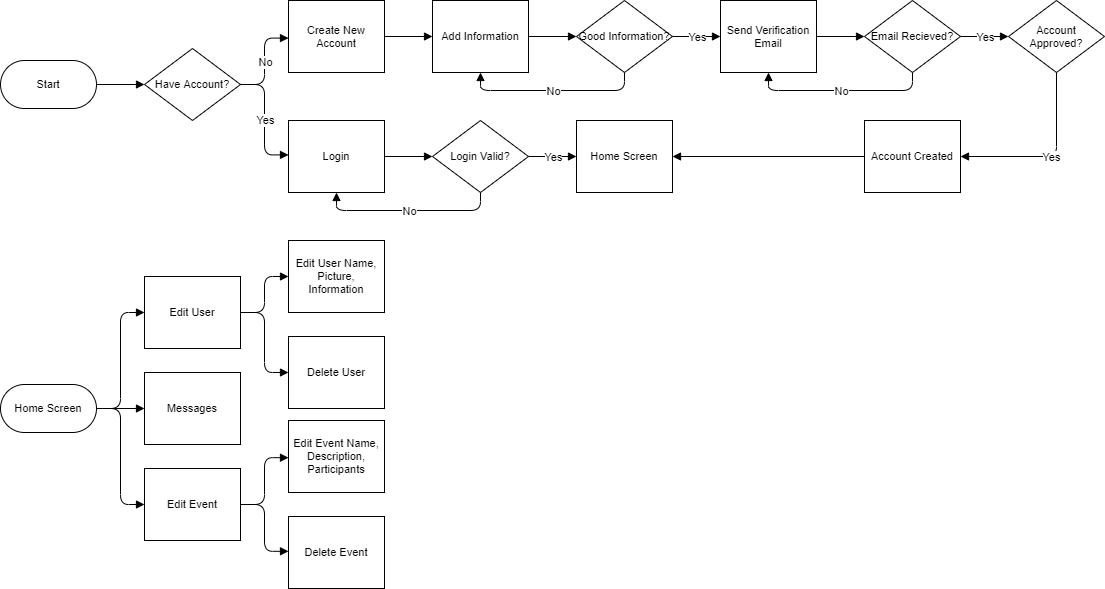

The diagram above was exported from draw.io. Its source (the exported page's mxGraphModel, read from the mxfile embedded in the PNG):
<mxGraphModel dx="1028" dy="673" grid="1" gridSize="10" guides="1" tooltips="1" connect="1" arrows="1" fold="1" page="1" pageScale="1" pageWidth="850" pageHeight="1100" math="0" shadow="0">
  <root>
    <mxCell id="0" />
    <mxCell id="1" parent="0" />
    <UserObject label="Start" lucidchartObjectId="1.1bk9WB3V4x" id="CHFM1SP-YuWrqrYThPF6-1">
      <mxCell style="html=1;whiteSpace=wrap;rounded=1;arcSize=50;fontSize=11;fontColor=#000000;spacing=3;strokeOpacity=100;" parent="1" vertex="1">
        <mxGeometry x="80" y="310" width="96" height="48" as="geometry" />
      </mxCell>
    </UserObject>
    <UserObject label="Have Account?" lucidchartObjectId="c~1baCrvXykh" id="CHFM1SP-YuWrqrYThPF6-2">
      <mxCell style="html=1;whiteSpace=wrap;rhombus;fontSize=11;fontColor=#000000;spacing=3;strokeOpacity=100;" parent="1" vertex="1">
        <mxGeometry x="224" y="298" width="96" height="72" as="geometry" />
      </mxCell>
    </UserObject>
    <UserObject label="Create New Account" lucidchartObjectId="i~1b_a0xyt3g" id="CHFM1SP-YuWrqrYThPF6-3">
      <mxCell style="html=1;whiteSpace=wrap;;fontSize=11;fontColor=#000000;spacing=3;strokeOpacity=100;" parent="1" vertex="1">
        <mxGeometry x="368" y="250" width="96" height="72" as="geometry" />
      </mxCell>
    </UserObject>
    <UserObject label="Login" lucidchartObjectId="m~1b1ZP.etgb" id="CHFM1SP-YuWrqrYThPF6-4">
      <mxCell style="html=1;whiteSpace=wrap;;fontSize=11;fontColor=#000000;spacing=3;strokeOpacity=100;" parent="1" vertex="1">
        <mxGeometry x="368" y="370" width="96" height="72" as="geometry" />
      </mxCell>
    </UserObject>
    <UserObject label="Add Information" lucidchartObjectId="A~1bQHm0o0zE" id="CHFM1SP-YuWrqrYThPF6-5">
      <mxCell style="html=1;whiteSpace=wrap;;fontSize=11;fontColor=#000000;spacing=3;strokeOpacity=100;" parent="1" vertex="1">
        <mxGeometry x="512" y="250" width="96" height="72" as="geometry" />
      </mxCell>
    </UserObject>
    <UserObject label="Send Verification Email" lucidchartObjectId="E~1b0LF.vWYC" id="CHFM1SP-YuWrqrYThPF6-6">
      <mxCell style="html=1;whiteSpace=wrap;;fontSize=11;fontColor=#000000;spacing=3;strokeOpacity=100;" parent="1" vertex="1">
        <mxGeometry x="800" y="250" width="96" height="72" as="geometry" />
      </mxCell>
    </UserObject>
    <UserObject label="Email Recieved?" lucidchartObjectId="H~1b8fXt2EtN" id="CHFM1SP-YuWrqrYThPF6-7">
      <mxCell style="html=1;whiteSpace=wrap;rhombus;fontSize=11;fontColor=#000000;spacing=3;strokeOpacity=100;" parent="1" vertex="1">
        <mxGeometry x="944" y="250" width="96" height="72" as="geometry" />
      </mxCell>
    </UserObject>
    <UserObject label="Account Approved?" lucidchartObjectId="M~1bH6u-8atX" id="CHFM1SP-YuWrqrYThPF6-8">
      <mxCell style="html=1;whiteSpace=wrap;rhombus;fontSize=11;fontColor=#000000;spacing=3;strokeOpacity=100;" parent="1" vertex="1">
        <mxGeometry x="1088" y="250" width="96" height="72" as="geometry" />
      </mxCell>
    </UserObject>
    <UserObject label="Account Created" lucidchartObjectId="Q~1bGD_3BTxZ" id="CHFM1SP-YuWrqrYThPF6-9">
      <mxCell style="html=1;whiteSpace=wrap;;fontSize=11;fontColor=#000000;spacing=3;strokeOpacity=100;" parent="1" vertex="1">
        <mxGeometry x="944" y="370" width="96" height="72" as="geometry" />
      </mxCell>
    </UserObject>
    <UserObject label="Login Valid?" lucidchartObjectId="Y~1bFB8YK1VS" id="CHFM1SP-YuWrqrYThPF6-10">
      <mxCell style="html=1;whiteSpace=wrap;rhombus;fontSize=11;fontColor=#000000;spacing=3;strokeOpacity=100;" parent="1" vertex="1">
        <mxGeometry x="512" y="370" width="96" height="72" as="geometry" />
      </mxCell>
    </UserObject>
    <UserObject label="Home Screen" lucidchartObjectId="2~1bAWl~kthP" id="CHFM1SP-YuWrqrYThPF6-11">
      <mxCell style="html=1;whiteSpace=wrap;;fontSize=11;fontColor=#000000;spacing=3;strokeOpacity=100;" parent="1" vertex="1">
        <mxGeometry x="656" y="370" width="96" height="72" as="geometry" />
      </mxCell>
    </UserObject>
    <UserObject label="" lucidchartObjectId="ba2bU8mQ1Un-" id="CHFM1SP-YuWrqrYThPF6-12">
      <mxCell style="html=1;jettySize=18;fontSize=11;strokeOpacity=100;rounded=1;arcSize=20;edgeStyle=orthogonalEdgeStyle;startArrow=none;;endArrow=block;endFill=1;;exitX=-0.00625;exitY=0.5;exitPerimeter=1;entryX=1.00625;entryY=0.5;entryPerimeter=1;" parent="1" source="CHFM1SP-YuWrqrYThPF6-9" target="CHFM1SP-YuWrqrYThPF6-11" edge="1">
        <mxGeometry width="100" height="100" relative="1" as="geometry">
          <Array as="points" />
        </mxGeometry>
      </mxCell>
    </UserObject>
    <UserObject label="" lucidchartObjectId="ha2b04a9cOIl" id="CHFM1SP-YuWrqrYThPF6-13">
      <mxCell style="html=1;jettySize=18;fontSize=11;fontColor=#000000;strokeOpacity=100;rounded=1;arcSize=20;edgeStyle=orthogonalEdgeStyle;startArrow=none;;endArrow=block;endFill=1;;exitX=1.0104166666666672;exitY=0.5;exitPerimeter=1;entryX=-0.00625;entryY=0.5;entryPerimeter=1;" parent="1" source="CHFM1SP-YuWrqrYThPF6-10" target="CHFM1SP-YuWrqrYThPF6-11" edge="1">
        <mxGeometry width="100" height="100" relative="1" as="geometry">
          <Array as="points" />
        </mxGeometry>
      </mxCell>
    </UserObject>
    <mxCell id="CHFM1SP-YuWrqrYThPF6-14" value="Yes" style="text;html=1;resizable=0;labelBackgroundColor=#ffffff;align=center;verticalAlign=middle;fontColor=#000000;;fontSize=11;" parent="CHFM1SP-YuWrqrYThPF6-13" vertex="1">
      <mxGeometry relative="1" as="geometry" />
    </mxCell>
    <UserObject label="" lucidchartObjectId="na2bwS0Qc.if" id="CHFM1SP-YuWrqrYThPF6-15">
      <mxCell style="html=1;jettySize=18;fontSize=11;strokeOpacity=100;rounded=1;arcSize=20;edgeStyle=orthogonalEdgeStyle;startArrow=none;;endArrow=block;endFill=1;;exitX=1.00625;exitY=0.5;exitPerimeter=1;entryX=-0.01041666666666643;entryY=0.5;entryPerimeter=1;" parent="1" source="CHFM1SP-YuWrqrYThPF6-4" target="CHFM1SP-YuWrqrYThPF6-10" edge="1">
        <mxGeometry width="100" height="100" relative="1" as="geometry">
          <Array as="points" />
        </mxGeometry>
      </mxCell>
    </UserObject>
    <UserObject label="" lucidchartObjectId="qa2b0HrWayg-" id="CHFM1SP-YuWrqrYThPF6-16">
      <mxCell style="html=1;jettySize=18;fontSize=11;fontColor=#000000;strokeOpacity=100;rounded=1;arcSize=20;edgeStyle=orthogonalEdgeStyle;startArrow=none;;endArrow=block;endFill=1;;exitX=0.5;exitY=1.0104166666666667;exitPerimeter=1;entryX=0.5;entryY=1.0083333333333333;entryPerimeter=1;" parent="1" source="CHFM1SP-YuWrqrYThPF6-10" target="CHFM1SP-YuWrqrYThPF6-4" edge="1">
        <mxGeometry width="100" height="100" relative="1" as="geometry">
          <Array as="points" />
        </mxGeometry>
      </mxCell>
    </UserObject>
    <mxCell id="CHFM1SP-YuWrqrYThPF6-17" value="No" style="text;html=1;resizable=0;labelBackgroundColor=#ffffff;align=center;verticalAlign=middle;fontColor=#000000;;fontSize=11;" parent="CHFM1SP-YuWrqrYThPF6-16" vertex="1">
      <mxGeometry relative="1" as="geometry" />
    </mxCell>
    <UserObject label="" lucidchartObjectId="La2blVr1XadO" id="CHFM1SP-YuWrqrYThPF6-18">
      <mxCell style="html=1;jettySize=18;fontSize=11;fontColor=#000000;strokeOpacity=100;rounded=1;arcSize=20;edgeStyle=orthogonalEdgeStyle;startArrow=none;;endArrow=block;endFill=1;;exitX=1.0104166666666665;exitY=0.5;exitPerimeter=1;entryX=-0.00625;entryY=0.477777777777779;entryPerimeter=1;" parent="1" source="CHFM1SP-YuWrqrYThPF6-2" target="CHFM1SP-YuWrqrYThPF6-4" edge="1">
        <mxGeometry width="100" height="100" relative="1" as="geometry">
          <Array as="points" />
        </mxGeometry>
      </mxCell>
    </UserObject>
    <mxCell id="CHFM1SP-YuWrqrYThPF6-19" value="Yes" style="text;html=1;resizable=0;labelBackgroundColor=#ffffff;align=center;verticalAlign=middle;fontColor=#000000;;fontSize=11;" parent="CHFM1SP-YuWrqrYThPF6-18" vertex="1">
      <mxGeometry relative="1" as="geometry" />
    </mxCell>
    <UserObject label="" lucidchartObjectId="Oa2bTzNY1OYM" id="CHFM1SP-YuWrqrYThPF6-20">
      <mxCell style="html=1;jettySize=18;fontSize=11;fontColor=#000000;strokeOpacity=100;rounded=1;arcSize=20;edgeStyle=orthogonalEdgeStyle;startArrow=none;;endArrow=block;endFill=1;;exitX=1.0104166666666665;exitY=0.5;exitPerimeter=1;entryX=-0.00625;entryY=0.5222222222222209;entryPerimeter=1;" parent="1" source="CHFM1SP-YuWrqrYThPF6-2" target="CHFM1SP-YuWrqrYThPF6-3" edge="1">
        <mxGeometry width="100" height="100" relative="1" as="geometry">
          <Array as="points" />
        </mxGeometry>
      </mxCell>
    </UserObject>
    <mxCell id="CHFM1SP-YuWrqrYThPF6-21" value="No" style="text;html=1;resizable=0;labelBackgroundColor=#ffffff;align=center;verticalAlign=middle;fontColor=#000000;;fontSize=11;" parent="CHFM1SP-YuWrqrYThPF6-20" vertex="1">
      <mxGeometry relative="1" as="geometry" />
    </mxCell>
    <UserObject label="" lucidchartObjectId="Sa2bIqqODd5t" id="CHFM1SP-YuWrqrYThPF6-22">
      <mxCell style="html=1;jettySize=18;fontSize=11;strokeOpacity=100;rounded=1;arcSize=20;edgeStyle=orthogonalEdgeStyle;startArrow=none;;endArrow=block;endFill=1;;exitX=1.0062538888657973;exitY=0.5;exitPerimeter=1;entryX=-0.010416666666666786;entryY=0.5;entryPerimeter=1;" parent="1" source="CHFM1SP-YuWrqrYThPF6-1" target="CHFM1SP-YuWrqrYThPF6-2" edge="1">
        <mxGeometry width="100" height="100" relative="1" as="geometry">
          <Array as="points" />
        </mxGeometry>
      </mxCell>
    </UserObject>
    <UserObject label="" lucidchartObjectId="Xa2b2WbUsqOm" id="CHFM1SP-YuWrqrYThPF6-23">
      <mxCell style="html=1;jettySize=18;fontSize=11;strokeOpacity=100;rounded=1;arcSize=20;edgeStyle=orthogonalEdgeStyle;startArrow=none;;endArrow=block;endFill=1;;exitX=1.00625;exitY=0.5;exitPerimeter=1;entryX=-0.00625;entryY=0.5;entryPerimeter=1;" parent="1" source="CHFM1SP-YuWrqrYThPF6-3" target="CHFM1SP-YuWrqrYThPF6-5" edge="1">
        <mxGeometry width="100" height="100" relative="1" as="geometry">
          <Array as="points" />
        </mxGeometry>
      </mxCell>
    </UserObject>
    <UserObject label="" lucidchartObjectId="0a2bg~st7zzM" id="CHFM1SP-YuWrqrYThPF6-24">
      <mxCell style="html=1;jettySize=18;fontSize=11;strokeOpacity=100;rounded=1;arcSize=20;edgeStyle=orthogonalEdgeStyle;startArrow=none;;endArrow=block;endFill=1;;exitX=1.00625;exitY=0.5;exitPerimeter=1;entryX=-0.01041666666666714;entryY=0.5;entryPerimeter=1;" parent="1" source="CHFM1SP-YuWrqrYThPF6-6" target="CHFM1SP-YuWrqrYThPF6-7" edge="1">
        <mxGeometry width="100" height="100" relative="1" as="geometry">
          <Array as="points" />
        </mxGeometry>
      </mxCell>
    </UserObject>
    <UserObject label="" lucidchartObjectId="3a2bLNEi571o" id="CHFM1SP-YuWrqrYThPF6-25">
      <mxCell style="html=1;jettySize=18;fontSize=11;fontColor=#000000;strokeOpacity=100;rounded=1;arcSize=20;edgeStyle=orthogonalEdgeStyle;startArrow=none;;endArrow=block;endFill=1;;exitX=1.0104166666666672;exitY=0.5;exitPerimeter=1;entryX=-0.01041666666666714;entryY=0.5;entryPerimeter=1;" parent="1" source="CHFM1SP-YuWrqrYThPF6-7" target="CHFM1SP-YuWrqrYThPF6-8" edge="1">
        <mxGeometry width="100" height="100" relative="1" as="geometry">
          <Array as="points" />
        </mxGeometry>
      </mxCell>
    </UserObject>
    <mxCell id="CHFM1SP-YuWrqrYThPF6-26" value="Yes" style="text;html=1;resizable=0;labelBackgroundColor=#ffffff;align=center;verticalAlign=middle;fontColor=#000000;;fontSize=11;" parent="CHFM1SP-YuWrqrYThPF6-25" vertex="1">
      <mxGeometry relative="1" as="geometry" />
    </mxCell>
    <UserObject label="" lucidchartObjectId="hc2bNtjZfShi" id="CHFM1SP-YuWrqrYThPF6-27">
      <mxCell style="html=1;jettySize=18;fontSize=11;fontColor=#000000;strokeOpacity=100;rounded=1;arcSize=20;edgeStyle=orthogonalEdgeStyle;startArrow=none;;endArrow=block;endFill=1;;exitX=0.5;exitY=1.0104166666666667;exitPerimeter=1;entryX=0.5;entryY=1.0083333333333333;entryPerimeter=1;" parent="1" source="CHFM1SP-YuWrqrYThPF6-7" target="CHFM1SP-YuWrqrYThPF6-6" edge="1">
        <mxGeometry width="100" height="100" relative="1" as="geometry">
          <Array as="points" />
        </mxGeometry>
      </mxCell>
    </UserObject>
    <mxCell id="CHFM1SP-YuWrqrYThPF6-28" value="No" style="text;html=1;resizable=0;labelBackgroundColor=#ffffff;align=center;verticalAlign=middle;fontColor=#000000;;fontSize=11;" parent="CHFM1SP-YuWrqrYThPF6-27" vertex="1">
      <mxGeometry relative="1" as="geometry" />
    </mxCell>
    <UserObject label="Good Information?" lucidchartObjectId="Md2bQeDUyOrg" id="CHFM1SP-YuWrqrYThPF6-29">
      <mxCell style="html=1;whiteSpace=wrap;rhombus;fontSize=11;fontColor=#000000;spacing=3;strokeOpacity=100;" parent="1" vertex="1">
        <mxGeometry x="656" y="250" width="96" height="72" as="geometry" />
      </mxCell>
    </UserObject>
    <UserObject label="" lucidchartObjectId="4d2bN3sDQkJ5" id="CHFM1SP-YuWrqrYThPF6-30">
      <mxCell style="html=1;jettySize=18;fontSize=11;fontColor=#000000;strokeOpacity=100;rounded=1;arcSize=20;edgeStyle=orthogonalEdgeStyle;startArrow=none;;endArrow=block;endFill=1;;exitX=0.5;exitY=1.0104166666666667;exitPerimeter=1;entryX=1.00625;entryY=0.5;entryPerimeter=1;" parent="1" source="CHFM1SP-YuWrqrYThPF6-8" target="CHFM1SP-YuWrqrYThPF6-9" edge="1">
        <mxGeometry width="100" height="100" relative="1" as="geometry">
          <Array as="points" />
        </mxGeometry>
      </mxCell>
    </UserObject>
    <mxCell id="CHFM1SP-YuWrqrYThPF6-31" value="Yes" style="text;html=1;resizable=0;labelBackgroundColor=#ffffff;align=center;verticalAlign=middle;fontColor=#000000;;fontSize=11;" parent="CHFM1SP-YuWrqrYThPF6-30" vertex="1">
      <mxGeometry relative="1" as="geometry" />
    </mxCell>
    <UserObject label="" lucidchartObjectId="-d2bcR_f9V5k" id="CHFM1SP-YuWrqrYThPF6-32">
      <mxCell style="html=1;jettySize=18;fontSize=11;strokeOpacity=100;rounded=1;arcSize=20;edgeStyle=orthogonalEdgeStyle;startArrow=none;;endArrow=block;endFill=1;;exitX=1.00625;exitY=0.5;exitPerimeter=1;entryX=-0.01041666666666714;entryY=0.5;entryPerimeter=1;" parent="1" source="CHFM1SP-YuWrqrYThPF6-5" target="CHFM1SP-YuWrqrYThPF6-29" edge="1">
        <mxGeometry width="100" height="100" relative="1" as="geometry">
          <Array as="points" />
        </mxGeometry>
      </mxCell>
    </UserObject>
    <UserObject label="" lucidchartObjectId=".d2b7ecddAUa" id="CHFM1SP-YuWrqrYThPF6-33">
      <mxCell style="html=1;jettySize=18;fontSize=11;fontColor=#000000;strokeOpacity=100;rounded=1;arcSize=20;edgeStyle=orthogonalEdgeStyle;startArrow=none;;endArrow=block;endFill=1;;exitX=1.0104166666666672;exitY=0.5;exitPerimeter=1;entryX=-0.00625;entryY=0.5;entryPerimeter=1;" parent="1" source="CHFM1SP-YuWrqrYThPF6-29" target="CHFM1SP-YuWrqrYThPF6-6" edge="1">
        <mxGeometry width="100" height="100" relative="1" as="geometry">
          <Array as="points" />
        </mxGeometry>
      </mxCell>
    </UserObject>
    <mxCell id="CHFM1SP-YuWrqrYThPF6-34" value="Yes" style="text;html=1;resizable=0;labelBackgroundColor=#ffffff;align=center;verticalAlign=middle;fontColor=#000000;;fontSize=11;" parent="CHFM1SP-YuWrqrYThPF6-33" vertex="1">
      <mxGeometry relative="1" as="geometry" />
    </mxCell>
    <UserObject label="" lucidchartObjectId="kg2bhwaanrbH" id="CHFM1SP-YuWrqrYThPF6-35">
      <mxCell style="html=1;jettySize=18;fontSize=11;fontColor=#000000;strokeOpacity=100;rounded=1;arcSize=20;edgeStyle=orthogonalEdgeStyle;startArrow=none;;endArrow=block;endFill=1;;exitX=0.5;exitY=1.0104166666666667;exitPerimeter=1;entryX=0.5;entryY=1.0083333333333333;entryPerimeter=1;" parent="1" source="CHFM1SP-YuWrqrYThPF6-29" target="CHFM1SP-YuWrqrYThPF6-5" edge="1">
        <mxGeometry width="100" height="100" relative="1" as="geometry">
          <Array as="points" />
        </mxGeometry>
      </mxCell>
    </UserObject>
    <mxCell id="CHFM1SP-YuWrqrYThPF6-36" value="No" style="text;html=1;resizable=0;labelBackgroundColor=#ffffff;align=center;verticalAlign=middle;fontColor=#000000;;fontSize=11;" parent="CHFM1SP-YuWrqrYThPF6-35" vertex="1">
      <mxGeometry relative="1" as="geometry" />
    </mxCell>
    <UserObject label="Home Screen" lucidchartObjectId="fo2bRmLnofzw" id="CHFM1SP-YuWrqrYThPF6-37">
      <mxCell style="html=1;whiteSpace=wrap;rounded=1;arcSize=50;fontSize=11;fontColor=#000000;spacing=3;strokeOpacity=100;" parent="1" vertex="1">
        <mxGeometry x="80" y="634" width="96" height="48" as="geometry" />
      </mxCell>
    </UserObject>
    <UserObject label="Messages" lucidchartObjectId="fo2bZhUHWRzd" id="CHFM1SP-YuWrqrYThPF6-38">
      <mxCell style="html=1;whiteSpace=wrap;;fontSize=11;fontColor=#000000;spacing=3;strokeOpacity=100;" parent="1" vertex="1">
        <mxGeometry x="224" y="622" width="96" height="72" as="geometry" />
      </mxCell>
    </UserObject>
    <UserObject label="Edit User" lucidchartObjectId="fo2bIPWt8MVj" id="CHFM1SP-YuWrqrYThPF6-39">
      <mxCell style="html=1;whiteSpace=wrap;;fontSize=11;fontColor=#000000;spacing=3;strokeOpacity=100;" parent="1" vertex="1">
        <mxGeometry x="224" y="526" width="96" height="72" as="geometry" />
      </mxCell>
    </UserObject>
    <UserObject label="Edit Event" lucidchartObjectId="fo2bJFelIl52" id="CHFM1SP-YuWrqrYThPF6-40">
      <mxCell style="html=1;whiteSpace=wrap;;fontSize=11;fontColor=#000000;spacing=3;strokeOpacity=100;" parent="1" vertex="1">
        <mxGeometry x="224" y="718" width="96" height="72" as="geometry" />
      </mxCell>
    </UserObject>
    <UserObject label="Edit User Name, Picture, Information" lucidchartObjectId="fo2bEP9ol_f." id="CHFM1SP-YuWrqrYThPF6-41">
      <mxCell style="html=1;whiteSpace=wrap;;fontSize=11;fontColor=#000000;spacing=3;strokeOpacity=100;" parent="1" vertex="1">
        <mxGeometry x="368" y="490" width="96" height="72" as="geometry" />
      </mxCell>
    </UserObject>
    <UserObject label="Delete User" lucidchartObjectId="fo2bOGn333aR" id="CHFM1SP-YuWrqrYThPF6-42">
      <mxCell style="html=1;whiteSpace=wrap;;fontSize=11;fontColor=#000000;spacing=3;strokeOpacity=100;" parent="1" vertex="1">
        <mxGeometry x="368" y="586" width="96" height="72" as="geometry" />
      </mxCell>
    </UserObject>
    <UserObject label="Edit Event Name, Description, Participants" lucidchartObjectId="fo2bnx.n.NK-" id="CHFM1SP-YuWrqrYThPF6-43">
      <mxCell style="html=1;whiteSpace=wrap;;fontSize=11;fontColor=#000000;spacing=3;strokeOpacity=100;" parent="1" vertex="1">
        <mxGeometry x="368" y="670" width="96" height="72" as="geometry" />
      </mxCell>
    </UserObject>
    <UserObject label="Delete Event" lucidchartObjectId="fo2bmkJZr~bt" id="CHFM1SP-YuWrqrYThPF6-44">
      <mxCell style="html=1;whiteSpace=wrap;;fontSize=11;fontColor=#000000;spacing=3;strokeOpacity=100;" parent="1" vertex="1">
        <mxGeometry x="368" y="766" width="96" height="72" as="geometry" />
      </mxCell>
    </UserObject>
    <UserObject label="" lucidchartObjectId="fo2bJxMi8wwV" id="CHFM1SP-YuWrqrYThPF6-45">
      <mxCell style="html=1;jettySize=18;fontSize=11;strokeOpacity=100;rounded=1;arcSize=20;edgeStyle=orthogonalEdgeStyle;startArrow=none;;endArrow=block;endFill=1;;exitX=1.00625;exitY=0.5;exitPerimeter=1;entryX=-0.00625;entryY=0.5;entryPerimeter=1;" parent="1" source="CHFM1SP-YuWrqrYThPF6-39" target="CHFM1SP-YuWrqrYThPF6-41" edge="1">
        <mxGeometry width="100" height="100" relative="1" as="geometry">
          <Array as="points" />
        </mxGeometry>
      </mxCell>
    </UserObject>
    <UserObject label="" lucidchartObjectId="fo2bq6Y8SnvU" id="CHFM1SP-YuWrqrYThPF6-46">
      <mxCell style="html=1;jettySize=18;fontSize=11;strokeOpacity=100;rounded=1;arcSize=20;edgeStyle=orthogonalEdgeStyle;startArrow=none;;endArrow=block;endFill=1;;exitX=1.00625;exitY=0.5;exitPerimeter=1;entryX=-0.00625;entryY=0.5;entryPerimeter=1;" parent="1" source="CHFM1SP-YuWrqrYThPF6-39" target="CHFM1SP-YuWrqrYThPF6-42" edge="1">
        <mxGeometry width="100" height="100" relative="1" as="geometry">
          <Array as="points" />
        </mxGeometry>
      </mxCell>
    </UserObject>
    <UserObject label="" lucidchartObjectId="fo2bPH9E-L_T" id="CHFM1SP-YuWrqrYThPF6-47">
      <mxCell style="html=1;jettySize=18;fontSize=11;strokeOpacity=100;rounded=1;arcSize=20;edgeStyle=orthogonalEdgeStyle;startArrow=none;;endArrow=block;endFill=1;;exitX=1.00625;exitY=0.5;exitPerimeter=1;entryX=-0.00625;entryY=0.5166666666666667;entryPerimeter=1;" parent="1" source="CHFM1SP-YuWrqrYThPF6-40" target="CHFM1SP-YuWrqrYThPF6-43" edge="1">
        <mxGeometry width="100" height="100" relative="1" as="geometry">
          <Array as="points" />
        </mxGeometry>
      </mxCell>
    </UserObject>
    <UserObject label="" lucidchartObjectId="fo2b6RFTkTU-" id="CHFM1SP-YuWrqrYThPF6-48">
      <mxCell style="html=1;jettySize=18;fontSize=11;strokeOpacity=100;rounded=1;arcSize=20;edgeStyle=orthogonalEdgeStyle;startArrow=none;;endArrow=block;endFill=1;;exitX=1.00625;exitY=0.5;exitPerimeter=1;entryX=-0.00625;entryY=0.48333333333333334;entryPerimeter=1;" parent="1" source="CHFM1SP-YuWrqrYThPF6-40" target="CHFM1SP-YuWrqrYThPF6-44" edge="1">
        <mxGeometry width="100" height="100" relative="1" as="geometry">
          <Array as="points" />
        </mxGeometry>
      </mxCell>
    </UserObject>
    <UserObject label="" lucidchartObjectId="fo2bqGGvnHHU" id="CHFM1SP-YuWrqrYThPF6-49">
      <mxCell style="html=1;jettySize=18;fontSize=11;strokeOpacity=100;rounded=1;arcSize=20;edgeStyle=orthogonalEdgeStyle;startArrow=none;;endArrow=block;endFill=1;;exitX=1.0062538888657973;exitY=0.5;exitPerimeter=1;entryX=-0.00625;entryY=0.5;entryPerimeter=1;" parent="1" source="CHFM1SP-YuWrqrYThPF6-37" target="CHFM1SP-YuWrqrYThPF6-38" edge="1">
        <mxGeometry width="100" height="100" relative="1" as="geometry">
          <Array as="points" />
        </mxGeometry>
      </mxCell>
    </UserObject>
    <UserObject label="" lucidchartObjectId="fo2bKTTm1Bb5" id="CHFM1SP-YuWrqrYThPF6-50">
      <mxCell style="html=1;jettySize=18;fontSize=11;strokeOpacity=100;rounded=1;arcSize=20;edgeStyle=orthogonalEdgeStyle;startArrow=none;;endArrow=block;endFill=1;;exitX=1.0062538888657973;exitY=0.5;exitPerimeter=1;entryX=-0.00625;entryY=0.5;entryPerimeter=1;" parent="1" source="CHFM1SP-YuWrqrYThPF6-37" target="CHFM1SP-YuWrqrYThPF6-39" edge="1">
        <mxGeometry width="100" height="100" relative="1" as="geometry">
          <Array as="points" />
        </mxGeometry>
      </mxCell>
    </UserObject>
    <UserObject label="" lucidchartObjectId="fo2bmFDbMPfh" id="CHFM1SP-YuWrqrYThPF6-51">
      <mxCell style="html=1;jettySize=18;fontSize=11;strokeOpacity=100;rounded=1;arcSize=20;edgeStyle=orthogonalEdgeStyle;startArrow=none;;endArrow=block;endFill=1;;exitX=1.0062538888657973;exitY=0.5;exitPerimeter=1;entryX=-0.00625;entryY=0.5;entryPerimeter=1;" parent="1" source="CHFM1SP-YuWrqrYThPF6-37" target="CHFM1SP-YuWrqrYThPF6-40" edge="1">
        <mxGeometry width="100" height="100" relative="1" as="geometry">
          <Array as="points" />
        </mxGeometry>
      </mxCell>
    </UserObject>
  </root>
</mxGraphModel>